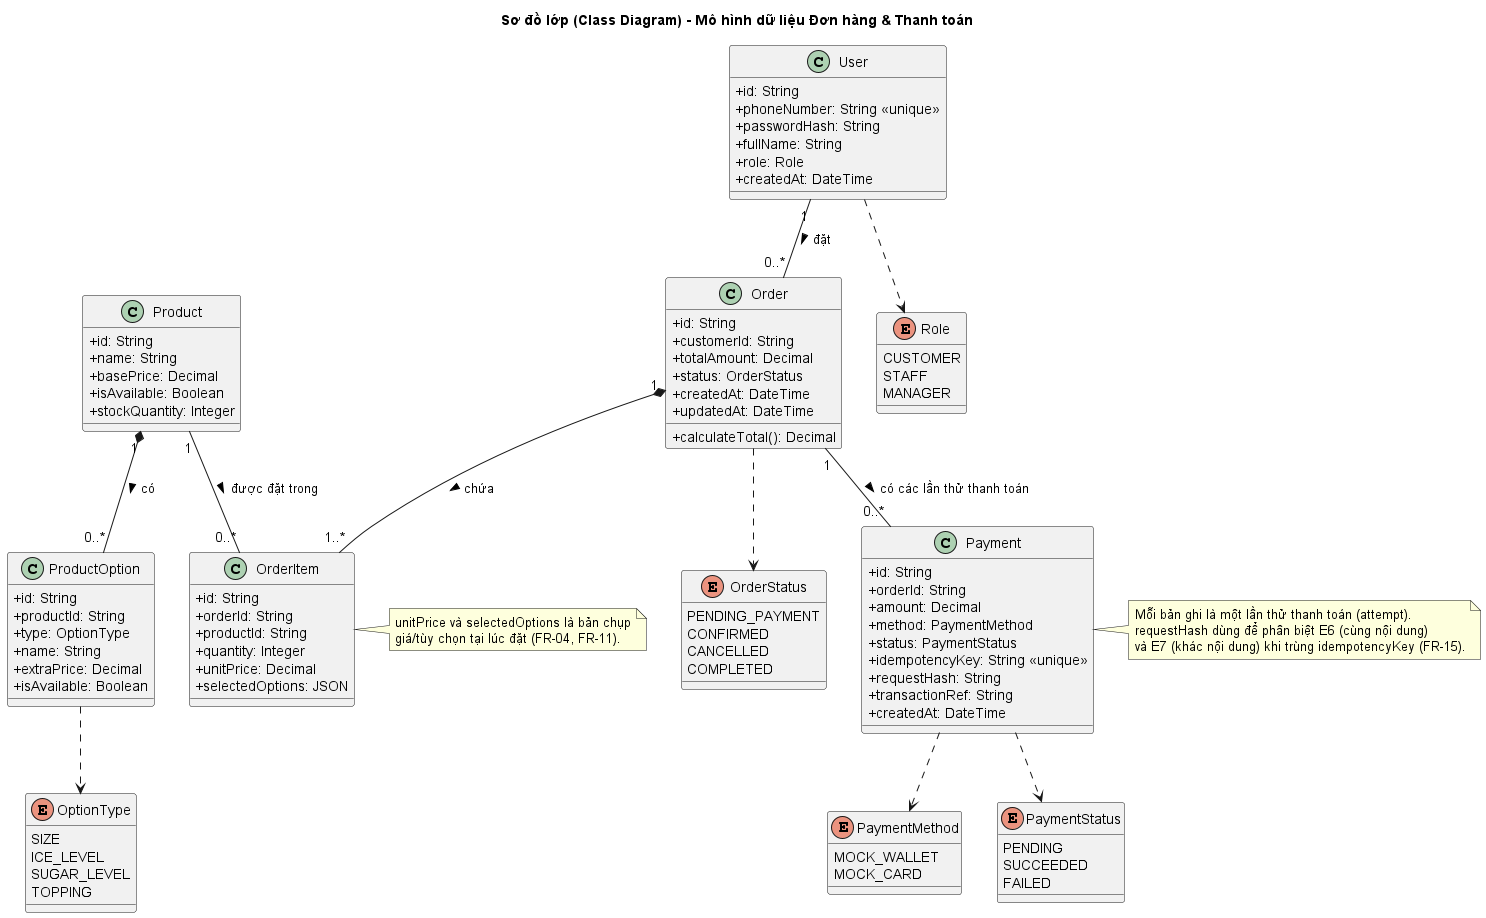

The diagram above was rendered by PlantUML. Its source (embedded in the PNG):
@startuml Class_Diagram_Model
skinparam classAttributeIconSize 0
skinparam monochrome false

title Sơ đồ lớp (Class Diagram) - Mô hình dữ liệu Đơn hàng & Thanh toán

enum Role {
  CUSTOMER
  STAFF
  MANAGER
}

enum OrderStatus {
  PENDING_PAYMENT
  CONFIRMED
  CANCELLED
  COMPLETED
}

enum PaymentStatus {
  PENDING
  SUCCEEDED
  FAILED
}

enum PaymentMethod {
  MOCK_WALLET
  MOCK_CARD
}

enum OptionType {
  SIZE
  ICE_LEVEL
  SUGAR_LEVEL
  TOPPING
}

class User {
  +id: String
  +phoneNumber: String <<unique>>
  +passwordHash: String
  +fullName: String
  +role: Role
  +createdAt: DateTime
}

class Product {
  +id: String
  +name: String
  +basePrice: Decimal
  +isAvailable: Boolean
  +stockQuantity: Integer
}

class ProductOption {
  +id: String
  +productId: String
  +type: OptionType
  +name: String
  +extraPrice: Decimal
  +isAvailable: Boolean
}

class Order {
  +id: String
  +customerId: String
  +totalAmount: Decimal
  +status: OrderStatus
  +createdAt: DateTime
  +updatedAt: DateTime
  +calculateTotal(): Decimal
}

class OrderItem {
  +id: String
  +orderId: String
  +productId: String
  +quantity: Integer
  +unitPrice: Decimal
  +selectedOptions: JSON
}

class Payment {
  +id: String
  +orderId: String
  +amount: Decimal
  +method: PaymentMethod
  +status: PaymentStatus
  +idempotencyKey: String <<unique>>
  +requestHash: String
  +transactionRef: String
  +createdAt: DateTime
}

note right of OrderItem
  unitPrice và selectedOptions là bản chụp
  giá/tùy chọn tại lúc đặt (FR-04, FR-11).
end note

note right of Payment
  Mỗi bản ghi là một lần thử thanh toán (attempt).
  requestHash dùng để phân biệt E6 (cùng nội dung)
  và E7 (khác nội dung) khi trùng idempotencyKey (FR-15).
end note

' Mối quan hệ giữa các thực thể
User "1" -- "0..*" Order : đặt >
Order "1" *-- "1..*" OrderItem : chứa >
Product "1" -- "0..*" OrderItem : được đặt trong >
Product "1" *-- "0..*" ProductOption : có >
Order "1" -- "0..*" Payment : có các lần thử thanh toán >
User ..> Role
Order ..> OrderStatus
Payment ..> PaymentStatus
Payment ..> PaymentMethod
ProductOption ..> OptionType

@enduml